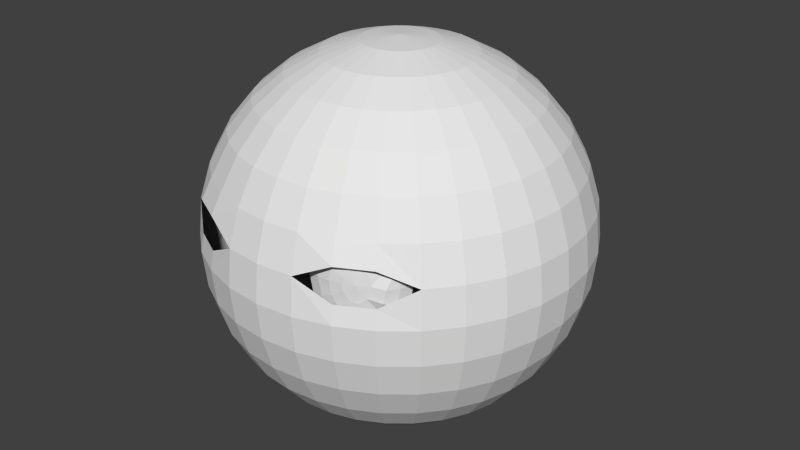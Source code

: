 # Source: face00.blend  (saved by Blender 2.74.0; exported with 4.5.12 LTS)
import bpy
from mathutils import Matrix  # noqa: F401  (used for matrix-valued properties, if any)

bpy.ops.wm.read_factory_settings(use_empty=True)
scene = bpy.context.scene
scene.name = 'Scene'

# ---- collections
col_collection_1 = bpy.data.collections.new('Collection 1'); scene.collection.children.link(col_collection_1)

# ---- world
world_world = bpy.data.worlds.new('World'); scene.world = world_world
world_world.color = (0.05088, 0.05088, 0.05088)
world_world.use_sun_shadow = False
world_world.sun_shadow_jitter_overblur = 0.0
world_world.cycles.sampling_method = 'MANUAL'
world_world.cycles.sample_map_resolution = 256

# ---- meshes
me_sphere_001 = bpy.data.meshes.new('Sphere.001')
me_sphere_001.from_pydata([(0.3931, 3.75, 0.1839), (0.331, 3.736, 0.1839), (0.2673, 3.735, 0.1839), (0.2047, 3.746, 0.1839), (0.3973, 3.752, 0.2182), (0.3392, 3.741, 0.2512), (0.2793, 3.741, 0.2816), (0.2199, 3.754, 0.3082), (0.4093, 3.759, 0.2473), (0.3627, 3.754, 0.3082), (0.3134, 3.761, 0.3643), (0.2633, 3.779, 0.4136), (0.4272, 3.769, 0.2667), (0.3978, 3.774, 0.3463), (0.3644, 3.789, 0.4197), (0.3282, 3.815, 0.484), (0.4483, 3.781, 0.2735), (0.4393, 3.797, 0.3597), (0.4254, 3.836, 0.4429), (0.4056, 3.871, 0.5125), (0.4694, 3.793, 0.2667), (0.4807, 3.82, 0.3463), (0.4855, 3.87, 0.4235), (0.4822, 3.915, 0.4878), (0.4873, 3.803, 0.2473), (0.5158, 3.84, 0.3082), (0.5357, 3.886, 0.3643), (0.5462, 3.938, 0.4136), (0.4993, 3.81, 0.2182), (0.5393, 3.853, 0.2512), (0.5865, 3.887, 0.2716), (0.6063, 3.945, 0.2982), (0.5035, 3.812, 0.1839), (0.5642, 3.84, 0.1739), (0.5984, 3.894, 0.1739), (0.6215, 3.953, 0.1739), (0.4993, 3.81, 0.1496), (0.556, 3.836, 0.1066), (0.5865, 3.887, 0.07625), (0.6063, 3.945, 0.04961), (0.4873, 3.803, 0.1205), (0.5158, 3.84, 0.05961), (0.5524, 3.868, -0.00654), (0.5629, 3.92, -0.05576), (0.4694, 3.793, 0.1011), (0.4807, 3.82, 0.02151), (0.4847, 3.857, -0.05186), (0.4813, 3.901, -0.1162), (0.4483, 3.781, 0.09429), (0.4393, 3.797, 0.008127), (0.4245, 3.823, -0.07128), (0.4047, 3.858, -0.1409), (0.4514, 3.775, 0.1839), (0.4272, 3.769, 0.1011), (0.3978, 3.774, 0.02151), (0.3644, 3.789, -0.05186), (0.3282, 3.815, -0.1162), (0.4093, 3.759, 0.1205), (0.3627, 3.754, 0.05961), (0.3134, 3.761, 0.003458), (0.2633, 3.779, -0.04576), (0.3973, 3.752, 0.1496), (0.3392, 3.741, 0.1166), (0.2793, 3.741, 0.08625), (0.2199, 3.754, 0.05961)], [], [(3, 2, 6, 7), (1, 0, 4, 5), (2, 1, 5, 6), (6, 5, 9, 10), (7, 6, 10, 11), (5, 4, 8, 9), (10, 9, 13, 14), (11, 10, 14, 15), (9, 8, 12, 13), (14, 13, 17, 18), (15, 14, 18, 19), (13, 12, 16, 17), (18, 17, 21, 22), (19, 18, 22, 23), (17, 16, 20, 21), (22, 21, 25, 26), (23, 22, 26, 27), (21, 20, 24, 25), (26, 25, 29, 30), (27, 26, 30, 31), (25, 24, 28, 29), (30, 29, 33, 34), (31, 30, 34, 35), (29, 28, 32, 33), (34, 33, 37, 38), (35, 34, 38, 39), (33, 32, 36, 37), (38, 37, 41, 42), (39, 38, 42, 43), (37, 36, 40, 41), (42, 41, 45, 46), (43, 42, 46, 47), (41, 40, 44, 45), (46, 45, 49, 50), (47, 46, 50, 51), (45, 44, 48, 49), (50, 49, 54, 55), (51, 50, 55, 56), (49, 48, 53, 54), (55, 54, 58, 59), (56, 55, 59, 60), (54, 53, 57, 58), (59, 58, 62, 63), (60, 59, 63, 64), (58, 57, 61, 62), (0, 52, 4), (4, 52, 8), (8, 52, 12), (12, 52, 16), (16, 52, 20), (20, 52, 24), (24, 52, 28), (28, 52, 32), (32, 52, 36), (36, 52, 40), (40, 52, 44), (44, 52, 48), (48, 52, 53), (53, 52, 57), (57, 52, 61), (63, 62, 1, 2), (61, 52, 0), (64, 63, 2, 3), (62, 61, 0, 1)])
_uv = me_sphere_001.uv_layers.new(name='UVMap')
_uv.uv.foreach_set('vector', [0.9378, 0.08184, 0.9272, 0.08008, 0.9272, 0.07102, 0.9378, 0.06946, 0.9173, 0.07853, 0.9078, 0.07704, 0.9078, 0.07408, 0.9173, 0.07258, 0.9272, 0.08008, 0.9173, 0.07853, 0.9173, 0.07258, 0.9272, 0.07102, 0.9272, 0.07102, 0.9173, 0.07258, 0.9144, 0.06708, 0.9228, 0.06267, 0.9378, 0.06946, 0.9272, 0.07102, 0.9228, 0.06267, 0.9318, 0.05801, 0.9173, 0.07258, 0.9078, 0.07408, 0.9063, 0.07136, 0.9144, 0.06708, 0.9228, 0.06267, 0.9144, 0.06708, 0.909, 0.0629, 0.9147, 0.05628, 0.9318, 0.05801, 0.9228, 0.06267, 0.9147, 0.05628, 0.9208, 0.04923, 0.9144, 0.06708, 0.9063, 0.07136, 0.9037, 0.06929, 0.909, 0.0629, 0.9147, 0.05628, 0.909, 0.0629, 0.9021, 0.06067, 0.9041, 0.05284, 0.9208, 0.04923, 0.9147, 0.05628, 0.9041, 0.05284, 0.9062, 0.04446, 0.909, 0.0629, 0.9037, 0.06929, 0.9002, 0.06818, 0.9021, 0.06067, 0.9041, 0.05284, 0.9021, 0.06067, 0.8946, 0.06074, 0.8926, 0.05294, 0.9062, 0.04446, 0.9041, 0.05284, 0.8926, 0.05294, 0.8904, 0.0445, 0.9021, 0.06067, 0.9002, 0.06818, 0.8965, 0.06821, 0.8946, 0.06074, 0.8926, 0.05294, 0.8946, 0.06074, 0.8876, 0.063, 0.882, 0.05636, 0.8904, 0.0445, 0.8926, 0.05294, 0.882, 0.05636, 0.876, 0.04938, 0.8946, 0.06074, 0.8965, 0.06821, 0.8931, 0.06937, 0.8876, 0.063, 0.882, 0.05636, 0.8876, 0.063, 0.8823, 0.06725, 0.8739, 0.06282, 0.876, 0.04938, 0.882, 0.05636, 0.8739, 0.06282, 0.8651, 0.0581, 0.8876, 0.063, 0.8931, 0.06937, 0.8904, 0.07147, 0.8823, 0.06725, 0.8739, 0.06282, 0.8823, 0.06725, 0.8795, 0.07276, 0.8696, 0.07119, 0.8651, 0.0581, 0.8739, 0.06282, 0.8696, 0.07119, 0.8591, 0.06948, 0.8823, 0.06725, 0.8904, 0.07147, 0.889, 0.0742, 0.8795, 0.07276, 0.8696, 0.07119, 0.8795, 0.07276, 0.8796, 0.07869, 0.8697, 0.08023, 0.8591, 0.06948, 0.8696, 0.07119, 0.8697, 0.08023, 0.8591, 0.08182, 0.8795, 0.07276, 0.889, 0.0742, 0.889, 0.07715, 0.8796, 0.07869, 0.8697, 0.08023, 0.8796, 0.07869, 0.8825, 0.08413, 0.8741, 0.08858, 0.8591, 0.08182, 0.8697, 0.08023, 0.8741, 0.08858, 0.8651, 0.09324, 0.8796, 0.07869, 0.889, 0.07715, 0.8905, 0.07987, 0.8825, 0.08413, 0.8741, 0.08858, 0.8825, 0.08413, 0.8878, 0.08832, 0.8822, 0.09497, 0.8651, 0.09324, 0.8741, 0.08858, 0.8822, 0.09497, 0.8762, 0.102, 0.8825, 0.08413, 0.8905, 0.07987, 0.8931, 0.08195, 0.8878, 0.08832, 0.8822, 0.09497, 0.8878, 0.08832, 0.8947, 0.09061, 0.8928, 0.0984, 0.8762, 0.102, 0.8822, 0.09497, 0.8928, 0.0984, 0.8906, 0.1067, 0.8878, 0.08832, 0.8931, 0.08195, 0.8966, 0.08306, 0.8947, 0.09061, 0.8928, 0.0984, 0.8947, 0.09061, 0.9023, 0.09056, 0.9042, 0.09837, 0.8906, 0.1067, 0.8928, 0.0984, 0.9042, 0.09837, 0.9062, 0.1067, 0.8947, 0.09061, 0.8966, 0.08306, 0.9004, 0.08304, 0.9023, 0.09056, 0.9042, 0.09837, 0.9023, 0.09056, 0.9092, 0.08825, 0.9148, 0.09489, 0.9062, 0.1067, 0.9042, 0.09837, 0.9148, 0.09489, 0.9207, 0.102, 0.9023, 0.09056, 0.9004, 0.08304, 0.9038, 0.08188, 0.9092, 0.08825, 0.9148, 0.09489, 0.9092, 0.08825, 0.9145, 0.08402, 0.9229, 0.08848, 0.9207, 0.102, 0.9148, 0.09489, 0.9229, 0.08848, 0.9317, 0.09328, 0.9092, 0.08825, 0.9038, 0.08188, 0.9064, 0.07977, 0.9145, 0.08402, 0.1061, 0.7715, 0.4939, 0.5032, 0.2348, 0.9047, 0.2348, 0.9047, 0.4939, 0.5032, 0.4029, 0.9768, 0.4029, 0.9768, 0.4939, 0.5032, 0.585, 0.9768, 0.585, 0.9768, 0.4939, 0.5032, 0.7531, 0.9047, 0.7531, 0.9047, 0.4939, 0.5032, 0.8818, 0.7715, 0.8818, 0.7715, 0.4939, 0.5032, 0.9515, 0.5974, 0.9515, 0.5974, 0.4939, 0.5032, 0.9515, 0.409, 0.9515, 0.409, 0.4939, 0.5032, 0.8818, 0.2349, 0.8818, 0.2349, 0.4939, 0.5032, 0.7531, 0.1016, 0.7531, 0.1016, 0.4939, 0.5032, 0.585, 0.0295, 0.585, 0.0295, 0.4939, 0.5032, 0.4029, 0.0295, 0.4029, 0.0295, 0.4939, 0.5032, 0.2348, 0.1016, 0.2348, 0.1016, 0.4939, 0.5032, 0.1061, 0.2349, 0.1061, 0.2349, 0.4939, 0.5032, 0.0364, 0.409, 0.0364, 0.409, 0.4939, 0.5032, 0.03639, 0.5974, 0.9229, 0.08848, 0.9145, 0.08402, 0.9173, 0.07853, 0.9272, 0.08008, 0.03639, 0.5974, 0.4939, 0.5032, 0.1061, 0.7715, 0.9317, 0.09328, 0.9229, 0.08848, 0.9272, 0.08008, 0.9378, 0.08184, 0.9145, 0.08402, 0.9064, 0.07977, 0.9078, 0.07704, 0.9173, 0.07853])
me_sphere_001.use_remesh_preserve_volume = False
me_sphere_001.use_remesh_preserve_attributes = False
me_sphere_001.use_mirror_vertex_groups = False
me_sphere_001.update()
me_sphere = bpy.data.meshes.new('Sphere')
me_sphere.from_pydata([(0.002478, 0.5962, 0.9808), (0.002478, 0.7838, 0.9239), (0.002478, 0.9567, 0.8315), (0.002478, 1.108, 0.7071), (0.002478, 1.233, 0.5556), (0.002478, 1.325, 0.3827), (0.002478, 1.382, 0.1951), (0.002478, 1.401, 7.55e-08), (0.002478, 1.382, -0.1951), (0.002478, 1.325, -0.3827), (0.002478, 1.233, -0.5556), (0.002478, 1.108, -0.7071), (0.002478, 0.9567, -0.8315), (0.002478, 0.7838, -0.9239), (0.002478, 0.5962, -0.9808), (0.04054, 0.5925, 0.9808), (0.07714, 0.7764, 0.9239), (0.1109, 0.946, 0.8315), (0.1404, 1.095, 0.7071), (0.1647, 1.217, 0.5556), (0.1827, 1.307, 0.3827), (0.1938, 1.363, 0.1951), (0.1976, 1.382, 7.55e-08), (0.1938, 1.363, -0.1951), (0.1827, 1.307, -0.3827), (0.1647, 1.217, -0.5556), (0.1404, 1.095, -0.7071), (0.1109, 0.946, -0.8315), (0.07714, 0.7764, -0.9239), (0.04054, 0.5925, -0.9808), (0.07714, 0.5814, 0.9808), (0.1489, 0.7547, 0.9239), (0.2151, 0.9144, 0.8315), (0.2731, 1.054, 0.7071), (0.3207, 1.169, 0.5556), (0.356, 1.255, 0.3827), (0.3778, 1.307, 0.1951), (0.3852, 1.325, 7.55e-08), (0.3778, 1.307, -0.1951), (0.356, 1.255, -0.3827), (0.3207, 1.169, -0.5556), (0.2731, 1.054, -0.7071), (0.2151, 0.9144, -0.8315), (0.1489, 0.7547, -0.9239), (0.07714, 0.5814, -0.9808), (0.1109, 0.5633, 0.9808), (0.2151, 0.7193, 0.9239), (0.3111, 0.8631, 0.8315), (0.3953, 0.9891, 0.7071), (0.4644, 1.092, 0.5556), (0.5158, 1.169, 0.3827), (0.5474, 1.217, 0.1951), (0.558, 1.233, 7.55e-08), (0.5474, 1.217, -0.1951), (0.5158, 1.169, -0.3827), (0.4644, 1.092, -0.5556), (0.3953, 0.9891, -0.7071), (0.3111, 0.8631, -0.8315), (0.2151, 0.7193, -0.9239), (0.1109, 0.5633, -0.9808), (0.1404, 0.5391, 0.9808), (0.2731, 0.6717, 0.9239), (0.3953, 0.794, 0.8315), (0.5025, 0.9011, 0.7071), (0.5904, 0.9891, 0.5556), (0.6558, 1.054, 0.3827), (0.696, 1.095, 0.1951), (0.7096, 1.108, 7.55e-08), (0.696, 1.095, -0.1951), (0.6558, 1.054, -0.3827), (0.5904, 0.9891, -0.5556), (0.5025, 0.9011, -0.7071), (0.3953, 0.794, -0.8315), (0.2731, 0.6717, -0.9239), (0.1404, 0.5391, -0.9808), (0.1647, 0.5095, 0.9808), (0.3207, 0.6137, 0.9239), (0.4644, 0.7098, 0.8315), (0.5904, 0.794, 0.7071), (0.6938, 0.8631, 0.5556), (0.7707, 0.9144, 0.3827), (0.818, 0.946, 0.1951), (0.8339, 0.9567, 7.55e-08), (0.818, 0.946, -0.1951), (0.7707, 0.9144, -0.3827), (0.6938, 0.8631, -0.5556), (0.5904, 0.794, -0.7071), (0.4644, 0.7098, -0.8315), (0.3207, 0.6137, -0.9239), (0.1647, 0.5095, -0.9808), (0.1827, 0.4758, 0.9808), (0.356, 0.5476, 0.9239), (0.5158, 0.6137, 0.8315), (0.6558, 0.6717, 0.7071), (0.7707, 0.7193, 0.5556), (0.856, 0.7547, 0.3827), (0.9086, 0.7764, 0.1951), (0.9264, 0.7838, 7.55e-08), (0.9086, 0.7764, -0.1951), (0.856, 0.7547, -0.3827), (0.7707, 0.7193, -0.5556), (0.6558, 0.6717, -0.7071), (0.5158, 0.6137, -0.8315), (0.356, 0.5476, -0.9239), (0.1827, 0.4758, -0.9808), (0.1938, 0.4392, 0.9808), (0.3778, 0.4758, 0.9239), (0.5474, 0.5095, 0.8315), (0.696, 0.5391, 0.7071), (0.818, 0.5633, 0.5556), (0.9086, 0.5814, 0.3827), (0.9644, 0.5925, 0.1951), (0.9833, 0.5962, 7.55e-08), (0.9644, 0.5925, -0.1951), (0.9086, 0.5814, -0.3827), (0.818, 0.5633, -0.5556), (0.696, 0.5391, -0.7071), (0.5474, 0.5095, -0.8315), (0.3778, 0.4758, -0.9239), (0.1938, 0.4392, -0.9808), (0.1976, 0.4011, 0.9808), (0.3852, 0.4011, 0.9239), (0.558, 0.4011, 0.8315), (0.7096, 0.4011, 0.7071), (0.8339, 0.4011, 0.5556), (0.9264, 0.4011, 0.3827), (0.9833, 0.4011, 0.1951), (1.002, 0.4011, 7.55e-08), (0.9833, 0.4011, -0.1951), (0.9264, 0.4011, -0.3827), (0.8339, 0.4011, -0.5556), (0.7096, 0.4011, -0.7071), (0.558, 0.4011, -0.8315), (0.3852, 0.4011, -0.9239), (0.1976, 0.4011, -0.9808), (0.1938, 0.3631, 0.9808), (0.3778, 0.3265, 0.9239), (0.5474, 0.2927, 0.8315), (0.696, 0.2632, 0.7071), (0.818, 0.2389, 0.5556), (0.9086, 0.2209, 0.3827), (0.9644, 0.2098, 0.1951), (0.9833, 0.206, 7.55e-08), (0.9644, 0.2098, -0.1951), (0.9086, 0.2209, -0.3827), (0.818, 0.2389, -0.5556), (0.696, 0.2632, -0.7071), (0.5474, 0.2927, -0.8315), (0.3778, 0.3265, -0.9239), (0.1938, 0.3631, -0.9808), (0.1827, 0.3265, 0.9808), (0.356, 0.2547, 0.9239), (0.5158, 0.1885, 0.8315), (0.6558, 0.1305, 0.7071), (0.7707, 0.08293, 0.5556), (0.856, 0.04756, 0.3827), (0.9086, 0.02579, 0.1951), (0.9264, 0.01843, 7.55e-08), (0.9086, 0.02579, -0.1951), (0.856, 0.04756, -0.3827), (0.7707, 0.08293, -0.5556), (0.6558, 0.1305, -0.7071), (0.5158, 0.1885, -0.8315), (0.356, 0.2547, -0.9239), (0.1827, 0.3265, -0.9808), (0.1647, 0.2927, 0.9808), (0.3207, 0.1885, 0.9239), (0.4644, 0.09246, 0.8315), (0.5904, 0.008268, 0.7071), (0.6938, -0.06082, 0.5556), (0.7707, -0.1122, 0.3827), (0.818, -0.1438, 0.1951), (0.8339, -0.1545, 7.55e-08), (0.818, -0.1438, -0.1951), (0.7707, -0.1122, -0.3827), (0.6938, -0.06082, -0.5556), (0.5904, 0.008268, -0.7071), (0.4644, 0.09246, -0.8315), (0.3207, 0.1885, -0.9239), (0.1647, 0.2927, -0.9808), (0.1404, 0.2632, 0.9808), (0.2731, 0.1305, 0.9239), (0.3953, 0.008268, 0.8315), (0.5025, -0.09888, 0.7071), (0.5904, -0.1868, 0.5556), (0.6558, -0.2522, 0.3827), (0.696, -0.2924, 0.1951), (0.7096, -0.306, 7.55e-08), (0.696, -0.2924, -0.1951), (0.6558, -0.2522, -0.3827), (0.5904, -0.1868, -0.5556), (0.5025, -0.09888, -0.7071), (0.3953, 0.008268, -0.8315), (0.2731, 0.1305, -0.9239), (0.1404, 0.2632, -0.9808), (0.1109, 0.2389, 0.9808), (0.2151, 0.08293, 0.9239), (0.3111, -0.06082, 0.8315), (0.3953, -0.1868, 0.7071), (0.4644, -0.2902, 0.5556), (0.5158, -0.3671, 0.3827), (0.558, -0.4304, 7.55e-08), (0.5474, -0.4144, -0.1951), (0.5158, -0.3671, -0.3827), (0.4644, -0.2902, -0.5556), (0.3953, -0.1868, -0.7071), (0.3111, -0.06082, -0.8315), (0.2151, 0.08293, -0.9239), (0.1109, 0.2389, -0.9808), (0.07714, 0.2209, 0.9808), (0.1489, 0.04756, 0.9239), (0.2151, -0.1122, 0.8315), (0.2731, -0.2522, 0.7071), (0.3207, -0.3671, 0.5556), (0.356, -0.4524, 0.3827), (0.3852, -0.5228, 7.55e-08), (0.3778, -0.505, -0.1951), (0.356, -0.4524, -0.3827), (0.3207, -0.3671, -0.5556), (0.2731, -0.2522, -0.7071), (0.2151, -0.1122, -0.8315), (0.1489, 0.04756, -0.9239), (0.07714, 0.2209, -0.9808), (0.04054, 0.2098, 0.9808), (0.07714, 0.02579, 0.9239), (0.1109, -0.1438, 0.8315), (0.1404, -0.2924, 0.7071), (0.1647, -0.4144, 0.5556), (0.1827, -0.505, 0.3827), (0.1938, -0.5608, 0.1951), (0.1976, -0.5797, 7.55e-08), (0.1938, -0.5608, -0.1951), (0.1827, -0.505, -0.3827), (0.1647, -0.4144, -0.5556), (0.1404, -0.2924, -0.7071), (0.1109, -0.1438, -0.8315), (0.07714, 0.02579, -0.9239), (0.04054, 0.2098, -0.9808), (0.002478, 0.206, 0.9808), (0.002478, 0.01843, 0.9239), (0.002478, -0.1545, 0.8315), (0.002478, -0.306, 0.7071), (0.002478, -0.4304, 0.5556), (0.002478, -0.5228, 0.3827), (0.002478, -0.5797, 0.1951), (0.002478, -0.5989, 7.55e-08), (0.002478, -0.5797, -0.1951), (0.002478, -0.5228, -0.3827), (0.002478, -0.4304, -0.5556), (0.002478, -0.306, -0.7071), (0.002478, -0.1545, -0.8315), (0.002478, 0.01843, -0.9239), (0.002478, 0.206, -0.9808), (0.002478, 0.4011, -1.0), (0.002478, 0.4011, 1.0), (0.5482, -0.4155, 0.0986), (0.5447, -0.4103, 0.2783), (0.3783, -0.5063, 0.0987), (0.3758, -0.5002, 0.2795)], [], [(6, 5, 20, 21), (4, 3, 18, 19), (2, 1, 16, 17), (13, 12, 27, 28), (11, 10, 25, 26), (9, 8, 23, 24), (7, 6, 21, 22), (5, 4, 19, 20), (3, 2, 17, 18), (14, 13, 28, 29), (1, 0, 15, 16), (12, 11, 26, 27), (10, 9, 24, 25), (8, 7, 22, 23), (16, 15, 30, 31), (27, 26, 41, 42), (25, 24, 39, 40), (23, 22, 37, 38), (21, 20, 35, 36), (19, 18, 33, 34), (17, 16, 31, 32), (28, 27, 42, 43), (26, 25, 40, 41), (24, 23, 38, 39), (22, 21, 36, 37), (20, 19, 34, 35), (18, 17, 32, 33), (29, 28, 43, 44), (31, 30, 45, 46), (42, 41, 56, 57), (40, 39, 54, 55), (38, 37, 52, 53), (36, 35, 50, 51), (34, 33, 48, 49), (32, 31, 46, 47), (43, 42, 57, 58), (41, 40, 55, 56), (39, 38, 53, 54), (37, 36, 51, 52), (35, 34, 49, 50), (33, 32, 47, 48), (44, 43, 58, 59), (46, 45, 60, 61), (57, 56, 71, 72), (55, 54, 69, 70), (53, 52, 67, 68), (51, 50, 65, 66), (49, 48, 63, 64), (47, 46, 61, 62), (58, 57, 72, 73), (56, 55, 70, 71), (54, 53, 68, 69), (52, 51, 66, 67), (50, 49, 64, 65), (48, 47, 62, 63), (59, 58, 73, 74), (61, 60, 75, 76), (72, 71, 86, 87), (70, 69, 84, 85), (68, 67, 82, 83), (66, 65, 80, 81), (64, 63, 78, 79), (62, 61, 76, 77), (73, 72, 87, 88), (71, 70, 85, 86), (69, 68, 83, 84), (67, 66, 81, 82), (65, 64, 79, 80), (63, 62, 77, 78), (74, 73, 88, 89), (76, 75, 90, 91), (87, 86, 101, 102), (85, 84, 99, 100), (83, 82, 97, 98), (81, 80, 95, 96), (79, 78, 93, 94), (77, 76, 91, 92), (88, 87, 102, 103), (86, 85, 100, 101), (84, 83, 98, 99), (82, 81, 96, 97), (80, 79, 94, 95), (78, 77, 92, 93), (89, 88, 103, 104), (91, 90, 105, 106), (102, 101, 116, 117), (100, 99, 114, 115), (98, 97, 112, 113), (96, 95, 110, 111), (94, 93, 108, 109), (92, 91, 106, 107), (103, 102, 117, 118), (101, 100, 115, 116), (99, 98, 113, 114), (97, 96, 111, 112), (95, 94, 109, 110), (93, 92, 107, 108), (104, 103, 118, 119), (106, 105, 120, 121), (117, 116, 131, 132), (115, 114, 129, 130), (113, 112, 127, 128), (111, 110, 125, 126), (109, 108, 123, 124), (107, 106, 121, 122), (118, 117, 132, 133), (116, 115, 130, 131), (114, 113, 128, 129), (112, 111, 126, 127), (110, 109, 124, 125), (108, 107, 122, 123), (119, 118, 133, 134), (121, 120, 135, 136), (132, 131, 146, 147), (130, 129, 144, 145), (128, 127, 142, 143), (126, 125, 140, 141), (124, 123, 138, 139), (122, 121, 136, 137), (133, 132, 147, 148), (131, 130, 145, 146), (129, 128, 143, 144), (127, 126, 141, 142), (125, 124, 139, 140), (123, 122, 137, 138), (134, 133, 148, 149), (136, 135, 150, 151), (147, 146, 161, 162), (145, 144, 159, 160), (143, 142, 157, 158), (141, 140, 155, 156), (139, 138, 153, 154), (137, 136, 151, 152), (148, 147, 162, 163), (146, 145, 160, 161), (144, 143, 158, 159), (142, 141, 156, 157), (140, 139, 154, 155), (138, 137, 152, 153), (149, 148, 163, 164), (151, 150, 165, 166), (162, 161, 176, 177), (160, 159, 174, 175), (158, 157, 172, 173), (156, 155, 170, 171), (154, 153, 168, 169), (152, 151, 166, 167), (163, 162, 177, 178), (161, 160, 175, 176), (159, 158, 173, 174), (157, 156, 171, 172), (155, 154, 169, 170), (153, 152, 167, 168), (164, 163, 178, 179), (166, 165, 180, 181), (177, 176, 191, 192), (175, 174, 189, 190), (173, 172, 187, 188), (171, 170, 185, 186), (169, 168, 183, 184), (167, 166, 181, 182), (178, 177, 192, 193), (176, 175, 190, 191), (174, 173, 188, 189), (172, 171, 186, 187), (170, 169, 184, 185), (168, 167, 182, 183), (179, 178, 193, 194), (181, 180, 195, 196), (192, 191, 205, 206), (190, 189, 203, 204), (188, 187, 201, 202), (184, 183, 198, 199), (182, 181, 196, 197), (193, 192, 206, 207), (191, 190, 204, 205), (189, 188, 202, 203), (185, 184, 199, 200), (183, 182, 197, 198), (194, 193, 207, 208), (196, 195, 209, 210), (206, 205, 219, 220), (204, 203, 217, 218), (202, 201, 215, 216), (199, 198, 212, 213), (197, 196, 210, 211), (207, 206, 220, 221), (205, 204, 218, 219), (203, 202, 216, 217), (200, 199, 213, 214), (198, 197, 211, 212), (208, 207, 221, 222), (210, 209, 223, 224), (220, 219, 234, 235), (218, 217, 232, 233), (216, 215, 230, 231), (213, 212, 226, 227), (211, 210, 224, 225), (221, 220, 235, 236), (219, 218, 233, 234), (217, 216, 231, 232), (214, 213, 227, 228), (212, 211, 225, 226), (222, 221, 236, 237), (224, 223, 238, 239), (235, 234, 249, 250), (233, 232, 247, 248), (231, 230, 245, 246), (229, 228, 243, 244), (227, 226, 241, 242), (225, 224, 239, 240), (236, 235, 250, 251), (234, 233, 248, 249), (232, 231, 246, 247), (230, 229, 244, 245), (228, 227, 242, 243), (226, 225, 240, 241), (237, 236, 251, 252), (253, 14, 29), (0, 254, 15), (253, 29, 44), (15, 254, 30), (253, 44, 59), (30, 254, 45), (253, 59, 74), (45, 254, 60), (253, 74, 89), (60, 254, 75), (253, 89, 104), (75, 254, 90), (253, 104, 119), (90, 254, 105), (253, 119, 134), (105, 254, 120), (253, 134, 149), (120, 254, 135), (253, 149, 164), (135, 254, 150), (253, 164, 179), (150, 254, 165), (253, 179, 194), (165, 254, 180), (253, 194, 208), (180, 254, 195), (253, 208, 222), (195, 254, 209), (253, 222, 237), (209, 254, 223), (253, 237, 252), (223, 254, 238), (187, 186, 255, 201), (201, 255, 257, 215), (186, 185, 200, 256), (256, 200, 214, 258), (215, 257, 229, 230), (258, 214, 228, 229)])
_uv = me_sphere.uv_layers.new(name='UVMap')
_uv.uv.foreach_set('vector', [0.4808, 0.192, 0.4763, 0.1969, 0.4712, 0.1935, 0.4748, 0.1893, 0.4704, 0.201, 0.4634, 0.2039, 0.4612, 0.2002, 0.4667, 0.1972, 0.456, 0.2054, 0.4485, 0.2056, 0.4484, 0.2035, 0.455, 0.2024, 0.4727, 0.1555, 0.4776, 0.1593, 0.4745, 0.161, 0.4709, 0.1569, 0.4815, 0.1641, 0.4841, 0.1693, 0.4788, 0.1703, 0.4771, 0.1655, 0.4855, 0.1748, 0.4855, 0.1807, 0.4789, 0.18, 0.4793, 0.1751, 0.4839, 0.1865, 0.4808, 0.192, 0.4748, 0.1893, 0.4774, 0.1847, 0.4763, 0.1969, 0.4704, 0.201, 0.4667, 0.1972, 0.4712, 0.1935, 0.4634, 0.2039, 0.456, 0.2054, 0.455, 0.2024, 0.4612, 0.2002, 0.4673, 0.1526, 0.4727, 0.1555, 0.4709, 0.1569, 0.4665, 0.1534, 0.4485, 0.2056, 0.4416, 0.2046, 0.4418, 0.2036, 0.4484, 0.2035, 0.4776, 0.1593, 0.4815, 0.1641, 0.4771, 0.1655, 0.4745, 0.161, 0.4841, 0.1693, 0.4855, 0.1748, 0.4793, 0.1751, 0.4788, 0.1703, 0.4855, 0.1807, 0.4839, 0.1865, 0.4774, 0.1847, 0.4789, 0.18, 0.4484, 0.2035, 0.4418, 0.2036, 0.4417, 0.2026, 0.4479, 0.2016, 0.4745, 0.161, 0.4771, 0.1655, 0.4731, 0.1664, 0.4715, 0.1621, 0.4788, 0.1703, 0.4793, 0.1751, 0.474, 0.175, 0.4739, 0.1707, 0.4789, 0.18, 0.4774, 0.1847, 0.4719, 0.1833, 0.4733, 0.1792, 0.4748, 0.1893, 0.4712, 0.1935, 0.4668, 0.1909, 0.4697, 0.1872, 0.4667, 0.1972, 0.4612, 0.2002, 0.4588, 0.1973, 0.4632, 0.1943, 0.455, 0.2024, 0.4484, 0.2035, 0.4479, 0.2016, 0.4537, 0.1997, 0.4709, 0.1569, 0.4745, 0.161, 0.4715, 0.1621, 0.469, 0.158, 0.4771, 0.1655, 0.4788, 0.1703, 0.4739, 0.1707, 0.4731, 0.1664, 0.4793, 0.1751, 0.4789, 0.18, 0.4733, 0.1792, 0.474, 0.175, 0.4774, 0.1847, 0.4748, 0.1893, 0.4697, 0.1872, 0.4719, 0.1833, 0.4712, 0.1935, 0.4667, 0.1972, 0.4632, 0.1943, 0.4668, 0.1909, 0.4612, 0.2002, 0.455, 0.2024, 0.4537, 0.1997, 0.4588, 0.1973, 0.4665, 0.1534, 0.4709, 0.1569, 0.469, 0.158, 0.4656, 0.154, 0.4479, 0.2016, 0.4417, 0.2026, 0.4414, 0.2016, 0.447, 0.1999, 0.4715, 0.1621, 0.4731, 0.1664, 0.4694, 0.1669, 0.4685, 0.1629, 0.4739, 0.1707, 0.474, 0.175, 0.4693, 0.1747, 0.4696, 0.1708, 0.4733, 0.1792, 0.4719, 0.1833, 0.4671, 0.1819, 0.4684, 0.1783, 0.4697, 0.1872, 0.4668, 0.1909, 0.4628, 0.1887, 0.4652, 0.1854, 0.4632, 0.1943, 0.4588, 0.1973, 0.4563, 0.1949, 0.4598, 0.1919, 0.4537, 0.1997, 0.4479, 0.2016, 0.447, 0.1999, 0.452, 0.1975, 0.469, 0.158, 0.4715, 0.1621, 0.4685, 0.1629, 0.467, 0.1587, 0.4731, 0.1664, 0.4739, 0.1707, 0.4696, 0.1708, 0.4694, 0.1669, 0.474, 0.175, 0.4733, 0.1792, 0.4684, 0.1783, 0.4693, 0.1747, 0.4719, 0.1833, 0.4697, 0.1872, 0.4652, 0.1854, 0.4671, 0.1819, 0.4668, 0.1909, 0.4632, 0.1943, 0.4598, 0.1919, 0.4628, 0.1887, 0.4588, 0.1973, 0.4537, 0.1997, 0.452, 0.1975, 0.4563, 0.1949, 0.4656, 0.154, 0.469, 0.158, 0.467, 0.1587, 0.4646, 0.1545, 0.447, 0.1999, 0.4414, 0.2016, 0.441, 0.2008, 0.4459, 0.1984, 0.4685, 0.1629, 0.4694, 0.1669, 0.4659, 0.167, 0.4657, 0.1632, 0.4696, 0.1708, 0.4693, 0.1747, 0.4651, 0.1742, 0.4657, 0.1707, 0.4684, 0.1783, 0.4671, 0.1819, 0.4628, 0.1807, 0.4642, 0.1775, 0.4652, 0.1854, 0.4628, 0.1887, 0.4591, 0.1869, 0.4612, 0.1839, 0.4598, 0.1919, 0.4563, 0.1949, 0.4537, 0.1929, 0.4567, 0.1899, 0.452, 0.1975, 0.447, 0.1999, 0.4459, 0.1984, 0.4501, 0.1957, 0.467, 0.1587, 0.4685, 0.1629, 0.4657, 0.1632, 0.4649, 0.1591, 0.4694, 0.1669, 0.4696, 0.1708, 0.4657, 0.1707, 0.4659, 0.167, 0.4693, 0.1747, 0.4684, 0.1783, 0.4642, 0.1775, 0.4651, 0.1742, 0.4671, 0.1819, 0.4652, 0.1854, 0.4612, 0.1839, 0.4628, 0.1807, 0.4628, 0.1887, 0.4598, 0.1919, 0.4567, 0.1899, 0.4591, 0.1869, 0.4563, 0.1949, 0.452, 0.1975, 0.4501, 0.1957, 0.4537, 0.1929, 0.4646, 0.1545, 0.467, 0.1587, 0.4649, 0.1591, 0.4636, 0.1548, 0.4459, 0.1984, 0.441, 0.2008, 0.4403, 0.2, 0.4446, 0.1971, 0.4657, 0.1632, 0.4659, 0.167, 0.4627, 0.1669, 0.463, 0.1633, 0.4657, 0.1707, 0.4651, 0.1742, 0.4613, 0.1735, 0.4621, 0.1703, 0.4642, 0.1775, 0.4628, 0.1807, 0.459, 0.1796, 0.4602, 0.1766, 0.4612, 0.1839, 0.4591, 0.1869, 0.4557, 0.1854, 0.4574, 0.1825, 0.4567, 0.1899, 0.4537, 0.1929, 0.4511, 0.1912, 0.4536, 0.1883, 0.4501, 0.1957, 0.4459, 0.1984, 0.4446, 0.1971, 0.4481, 0.1941, 0.4649, 0.1591, 0.4657, 0.1632, 0.463, 0.1633, 0.4629, 0.1593, 0.4659, 0.167, 0.4657, 0.1707, 0.4621, 0.1703, 0.4627, 0.1669, 0.4651, 0.1742, 0.4642, 0.1775, 0.4602, 0.1766, 0.4613, 0.1735, 0.4628, 0.1807, 0.4612, 0.1839, 0.4574, 0.1825, 0.459, 0.1796, 0.4591, 0.1869, 0.4567, 0.1899, 0.4536, 0.1883, 0.4557, 0.1854, 0.4537, 0.1929, 0.4501, 0.1957, 0.4481, 0.1941, 0.4511, 0.1912, 0.4636, 0.1548, 0.4649, 0.1591, 0.4629, 0.1593, 0.4625, 0.155, 0.4446, 0.1971, 0.4403, 0.2, 0.4396, 0.1994, 0.4431, 0.196, 0.463, 0.1633, 0.4627, 0.1669, 0.4596, 0.1666, 0.4604, 0.1631, 0.4621, 0.1703, 0.4613, 0.1735, 0.4577, 0.1728, 0.4587, 0.1698, 0.4602, 0.1766, 0.459, 0.1796, 0.4553, 0.1785, 0.4566, 0.1757, 0.4574, 0.1825, 0.4557, 0.1854, 0.4523, 0.1841, 0.4539, 0.1813, 0.4536, 0.1883, 0.4511, 0.1912, 0.4484, 0.1898, 0.4505, 0.1869, 0.4481, 0.1941, 0.4446, 0.1971, 0.4431, 0.196, 0.446, 0.1929, 0.4629, 0.1593, 0.463, 0.1633, 0.4604, 0.1631, 0.461, 0.1593, 0.4627, 0.1669, 0.4621, 0.1703, 0.4587, 0.1698, 0.4596, 0.1666, 0.4613, 0.1735, 0.4602, 0.1766, 0.4566, 0.1757, 0.4577, 0.1728, 0.459, 0.1796, 0.4574, 0.1825, 0.4539, 0.1813, 0.4553, 0.1785, 0.4557, 0.1854, 0.4536, 0.1883, 0.4505, 0.1869, 0.4523, 0.1841, 0.4511, 0.1912, 0.4481, 0.1941, 0.446, 0.1929, 0.4484, 0.1898, 0.4625, 0.155, 0.4629, 0.1593, 0.461, 0.1593, 0.4614, 0.155, 0.4431, 0.196, 0.4396, 0.1994, 0.4387, 0.1989, 0.4415, 0.1952, 0.4604, 0.1631, 0.4596, 0.1666, 0.4567, 0.166, 0.4579, 0.1627, 0.4587, 0.1698, 0.4577, 0.1728, 0.4543, 0.172, 0.4555, 0.1691, 0.4566, 0.1757, 0.4553, 0.1785, 0.4519, 0.1775, 0.4531, 0.1748, 0.4539, 0.1813, 0.4523, 0.1841, 0.4491, 0.1829, 0.4505, 0.1802, 0.4505, 0.1869, 0.4484, 0.1898, 0.4458, 0.1887, 0.4475, 0.1857, 0.446, 0.1929, 0.4431, 0.196, 0.4415, 0.1952, 0.4438, 0.1918, 0.461, 0.1593, 0.4604, 0.1631, 0.4579, 0.1627, 0.4591, 0.159, 0.4596, 0.1666, 0.4587, 0.1698, 0.4555, 0.1691, 0.4567, 0.166, 0.4577, 0.1728, 0.4566, 0.1757, 0.4531, 0.1748, 0.4543, 0.172, 0.4553, 0.1785, 0.4539, 0.1813, 0.4505, 0.1802, 0.4519, 0.1775, 0.4523, 0.1841, 0.4505, 0.1869, 0.4475, 0.1857, 0.4491, 0.1829, 0.4484, 0.1898, 0.446, 0.1929, 0.4438, 0.1918, 0.4458, 0.1887, 0.4614, 0.155, 0.461, 0.1593, 0.4591, 0.159, 0.4603, 0.1549, 0.4415, 0.1952, 0.4387, 0.1989, 0.4377, 0.1985, 0.4397, 0.1945, 0.4579, 0.1627, 0.4567, 0.166, 0.4539, 0.1653, 0.4555, 0.162, 0.4555, 0.1691, 0.4543, 0.172, 0.4511, 0.1711, 0.4524, 0.1682, 0.4531, 0.1748, 0.4519, 0.1775, 0.4484, 0.1765, 0.4497, 0.1738, 0.4505, 0.1802, 0.4491, 0.1829, 0.4458, 0.1819, 0.4472, 0.1792, 0.4475, 0.1857, 0.4458, 0.1887, 0.443, 0.1877, 0.4445, 0.1847, 0.4438, 0.1918, 0.4415, 0.1952, 0.4397, 0.1945, 0.4415, 0.191, 0.4591, 0.159, 0.4579, 0.1627, 0.4555, 0.162, 0.4572, 0.1585, 0.4567, 0.166, 0.4555, 0.1691, 0.4524, 0.1682, 0.4539, 0.1653, 0.4543, 0.172, 0.4531, 0.1748, 0.4497, 0.1738, 0.4511, 0.1711, 0.4519, 0.1775, 0.4505, 0.1802, 0.4472, 0.1792, 0.4484, 0.1765, 0.4491, 0.1829, 0.4475, 0.1857, 0.4445, 0.1847, 0.4458, 0.1819, 0.4458, 0.1887, 0.4438, 0.1918, 0.4415, 0.191, 0.443, 0.1877, 0.4603, 0.1549, 0.4591, 0.159, 0.4572, 0.1585, 0.4593, 0.1546, 0.4397, 0.1945, 0.4377, 0.1985, 0.4367, 0.1982, 0.4379, 0.1941, 0.4555, 0.162, 0.4539, 0.1653, 0.4512, 0.1643, 0.4532, 0.1612, 0.4524, 0.1682, 0.4511, 0.1711, 0.4478, 0.17, 0.4494, 0.1672, 0.4497, 0.1738, 0.4484, 0.1765, 0.445, 0.1755, 0.4464, 0.1728, 0.4472, 0.1792, 0.4458, 0.1819, 0.4425, 0.181, 0.4438, 0.1782, 0.4445, 0.1847, 0.443, 0.1877, 0.4402, 0.187, 0.4414, 0.1839, 0.4415, 0.191, 0.4397, 0.1945, 0.4379, 0.1941, 0.4391, 0.1904, 0.4572, 0.1585, 0.4555, 0.162, 0.4532, 0.1612, 0.4555, 0.1579, 0.4539, 0.1653, 0.4524, 0.1682, 0.4494, 0.1672, 0.4512, 0.1643, 0.4511, 0.1711, 0.4497, 0.1738, 0.4464, 0.1728, 0.4478, 0.17, 0.4484, 0.1765, 0.4472, 0.1792, 0.4438, 0.1782, 0.445, 0.1755, 0.4458, 0.1819, 0.4445, 0.1847, 0.4414, 0.1839, 0.4425, 0.181, 0.443, 0.1877, 0.4415, 0.191, 0.4391, 0.1904, 0.4402, 0.187, 0.4593, 0.1546, 0.4572, 0.1585, 0.4555, 0.1579, 0.4583, 0.1542, 0.4379, 0.1941, 0.4367, 0.1982, 0.4356, 0.1981, 0.436, 0.1938, 0.4532, 0.1612, 0.4512, 0.1643, 0.4485, 0.1632, 0.451, 0.1601, 0.4494, 0.1672, 0.4478, 0.17, 0.4446, 0.1689, 0.4464, 0.166, 0.4464, 0.1728, 0.445, 0.1755, 0.4415, 0.1744, 0.443, 0.1716, 0.4438, 0.1782, 0.4425, 0.181, 0.4391, 0.1802, 0.4403, 0.1773, 0.4414, 0.1839, 0.4402, 0.187, 0.4373, 0.1865, 0.4381, 0.1832, 0.4391, 0.1904, 0.4379, 0.1941, 0.436, 0.1938, 0.4365, 0.19, 0.4555, 0.1579, 0.4532, 0.1612, 0.451, 0.1601, 0.4539, 0.157, 0.4512, 0.1643, 0.4494, 0.1672, 0.4464, 0.166, 0.4485, 0.1632, 0.4478, 0.17, 0.4464, 0.1728, 0.443, 0.1716, 0.4446, 0.1689, 0.445, 0.1755, 0.4438, 0.1782, 0.4403, 0.1773, 0.4415, 0.1744, 0.4425, 0.181, 0.4414, 0.1839, 0.4381, 0.1832, 0.4391, 0.1802, 0.4402, 0.187, 0.4391, 0.1904, 0.4365, 0.19, 0.4373, 0.1865, 0.4583, 0.1542, 0.4555, 0.1579, 0.4539, 0.157, 0.4574, 0.1537, 0.436, 0.1938, 0.4356, 0.1981, 0.4345, 0.1981, 0.434, 0.1938, 0.451, 0.1601, 0.4485, 0.1632, 0.4459, 0.1618, 0.4489, 0.1589, 0.4464, 0.166, 0.4446, 0.1689, 0.4413, 0.1675, 0.4434, 0.1646, 0.443, 0.1716, 0.4415, 0.1744, 0.4379, 0.1733, 0.4394, 0.1704, 0.4403, 0.1773, 0.4391, 0.1802, 0.4356, 0.1794, 0.4366, 0.1763, 0.4381, 0.1832, 0.4373, 0.1865, 0.4342, 0.1861, 0.4347, 0.1827, 0.4365, 0.19, 0.436, 0.1938, 0.434, 0.1938, 0.4339, 0.1898, 0.4539, 0.157, 0.451, 0.1601, 0.4489, 0.1589, 0.4524, 0.1559, 0.4485, 0.1632, 0.4464, 0.166, 0.4434, 0.1646, 0.4459, 0.1618, 0.4446, 0.1689, 0.443, 0.1716, 0.4394, 0.1704, 0.4413, 0.1675, 0.4415, 0.1744, 0.4403, 0.1773, 0.4366, 0.1763, 0.4379, 0.1733, 0.4391, 0.1802, 0.4381, 0.1832, 0.4347, 0.1827, 0.4356, 0.1794, 0.4373, 0.1865, 0.4365, 0.19, 0.4339, 0.1898, 0.4342, 0.1861, 0.4574, 0.1537, 0.4539, 0.157, 0.4524, 0.1559, 0.4567, 0.1531, 0.434, 0.1938, 0.4345, 0.1981, 0.4334, 0.1983, 0.432, 0.1939, 0.4489, 0.1589, 0.4459, 0.1618, 0.4433, 0.1601, 0.4469, 0.1573, 0.4434, 0.1646, 0.4413, 0.1675, 0.4378, 0.166, 0.4403, 0.163, 0.4394, 0.1704, 0.4379, 0.1733, 0.434, 0.1722, 0.4357, 0.169, 0.4366, 0.1763, 0.4356, 0.1794, 0.4317, 0.1788, 0.4326, 0.1754, 0.4347, 0.1827, 0.4342, 0.1861, 0.4309, 0.186, 0.4311, 0.1823, 0.4339, 0.1898, 0.434, 0.1938, 0.432, 0.1939, 0.4312, 0.1899, 0.4524, 0.1559, 0.4489, 0.1589, 0.4469, 0.1573, 0.4511, 0.1547, 0.4459, 0.1618, 0.4434, 0.1646, 0.4403, 0.163, 0.4433, 0.1601, 0.4413, 0.1675, 0.4394, 0.1704, 0.4357, 0.169, 0.4378, 0.166, 0.4379, 0.1733, 0.4366, 0.1763, 0.4326, 0.1754, 0.434, 0.1722, 0.4356, 0.1794, 0.4347, 0.1827, 0.4311, 0.1823, 0.4317, 0.1788, 0.4342, 0.1861, 0.4339, 0.1898, 0.4312, 0.1899, 0.4309, 0.186, 0.4567, 0.1531, 0.4524, 0.1559, 0.4511, 0.1547, 0.456, 0.1523, 0.432, 0.1939, 0.4334, 0.1983, 0.4323, 0.1986, 0.4299, 0.1944, 0.4469, 0.1573, 0.4433, 0.1601, 0.4408, 0.1581, 0.4451, 0.1554, 0.4403, 0.163, 0.4378, 0.166, 0.4341, 0.1641, 0.4372, 0.161, 0.4357, 0.169, 0.434, 0.1722, 0.4297, 0.1709, 0.4317, 0.1675, 0.4311, 0.1823, 0.4309, 0.186, 0.4274, 0.1862, 0.4272, 0.1822, 0.4312, 0.1899, 0.432, 0.1939, 0.4299, 0.1944, 0.4283, 0.1902, 0.4511, 0.1547, 0.4469, 0.1573, 0.4451, 0.1554, 0.45, 0.1532, 0.4433, 0.1601, 0.4403, 0.163, 0.4372, 0.161, 0.4408, 0.1581, 0.4378, 0.166, 0.4357, 0.169, 0.4317, 0.1675, 0.4341, 0.1641, 0.4317, 0.1788, 0.4311, 0.1823, 0.4272, 0.1822, 0.4274, 0.1783, 0.4309, 0.186, 0.4312, 0.1899, 0.4283, 0.1902, 0.4274, 0.1862, 0.456, 0.1523, 0.4511, 0.1547, 0.45, 0.1532, 0.4556, 0.1515, 0.4299, 0.1944, 0.4323, 0.1986, 0.4313, 0.1991, 0.4279, 0.1951, 0.4451, 0.1554, 0.4408, 0.1581, 0.4383, 0.1557, 0.4434, 0.1533, 0.4372, 0.161, 0.4341, 0.1641, 0.4302, 0.162, 0.4339, 0.1586, 0.4317, 0.1675, 0.4297, 0.1709, 0.4249, 0.1695, 0.4272, 0.1656, 0.4272, 0.1822, 0.4274, 0.1862, 0.4237, 0.1867, 0.4228, 0.1823, 0.4283, 0.1902, 0.4299, 0.1944, 0.4279, 0.1951, 0.4254, 0.191, 0.45, 0.1532, 0.4451, 0.1554, 0.4434, 0.1533, 0.4492, 0.1515, 0.4408, 0.1581, 0.4372, 0.161, 0.4339, 0.1586, 0.4383, 0.1557, 0.4341, 0.1641, 0.4317, 0.1675, 0.4272, 0.1656, 0.4302, 0.162, 0.4274, 0.1783, 0.4272, 0.1822, 0.4228, 0.1823, 0.4227, 0.178, 0.4274, 0.1862, 0.4283, 0.1902, 0.4254, 0.191, 0.4237, 0.1867, 0.4556, 0.1515, 0.45, 0.1532, 0.4492, 0.1515, 0.4553, 0.1505, 0.4279, 0.1951, 0.4313, 0.1991, 0.4304, 0.1997, 0.426, 0.1962, 0.4434, 0.1533, 0.4383, 0.1557, 0.436, 0.1527, 0.4421, 0.1507, 0.4339, 0.1586, 0.4302, 0.162, 0.4258, 0.1592, 0.4305, 0.1556, 0.4272, 0.1656, 0.4249, 0.1695, 0.4194, 0.168, 0.4221, 0.1634, 0.4228, 0.1823, 0.4237, 0.1867, 0.4196, 0.1876, 0.4179, 0.1828, 0.4254, 0.191, 0.4279, 0.1951, 0.426, 0.1962, 0.4223, 0.1921, 0.4492, 0.1515, 0.4434, 0.1533, 0.4421, 0.1507, 0.4487, 0.1496, 0.4383, 0.1557, 0.4339, 0.1586, 0.4305, 0.1556, 0.436, 0.1527, 0.4302, 0.162, 0.4272, 0.1656, 0.4221, 0.1634, 0.4258, 0.1592, 0.4227, 0.178, 0.4228, 0.1823, 0.4179, 0.1828, 0.4173, 0.1779, 0.4237, 0.1867, 0.4254, 0.191, 0.4223, 0.1921, 0.4196, 0.1876, 0.4553, 0.1505, 0.4492, 0.1515, 0.4487, 0.1496, 0.4553, 0.1495, 0.426, 0.1962, 0.4304, 0.1997, 0.4297, 0.2005, 0.4242, 0.1976, 0.4421, 0.1507, 0.436, 0.1527, 0.4339, 0.1491, 0.4412, 0.1476, 0.4305, 0.1556, 0.4258, 0.1592, 0.4208, 0.1555, 0.4271, 0.1518, 0.4221, 0.1634, 0.4194, 0.168, 0.4127, 0.1661, 0.416, 0.1605, 0.4178, 0.1729, 0.4173, 0.1779, 0.4108, 0.1781, 0.4109, 0.1721, 0.4179, 0.1828, 0.4196, 0.1876, 0.4153, 0.1892, 0.4124, 0.1839, 0.4223, 0.1921, 0.426, 0.1962, 0.4242, 0.1976, 0.4193, 0.1938, 0.4487, 0.1496, 0.4421, 0.1507, 0.4412, 0.1476, 0.4486, 0.1475, 0.436, 0.1527, 0.4305, 0.1556, 0.4271, 0.1518, 0.4339, 0.1491, 0.4258, 0.1592, 0.4221, 0.1634, 0.416, 0.1605, 0.4208, 0.1555, 0.4194, 0.168, 0.4178, 0.1729, 0.4109, 0.1721, 0.4127, 0.1661, 0.4173, 0.1779, 0.4179, 0.1828, 0.4124, 0.1839, 0.4108, 0.1781, 0.4196, 0.1876, 0.4223, 0.1921, 0.4193, 0.1938, 0.4153, 0.1892, 0.4553, 0.1495, 0.4487, 0.1496, 0.4486, 0.1475, 0.4555, 0.1485, 0.4616, 0.1503, 0.4673, 0.1526, 0.4665, 0.1534, 0.4416, 0.2046, 0.4354, 0.2029, 0.4418, 0.2036, 0.4616, 0.1503, 0.4665, 0.1534, 0.4656, 0.154, 0.4418, 0.2036, 0.4354, 0.2029, 0.4417, 0.2026, 0.4616, 0.1503, 0.4656, 0.154, 0.4646, 0.1545, 0.4417, 0.2026, 0.4354, 0.2029, 0.4414, 0.2016, 0.4616, 0.1503, 0.4646, 0.1545, 0.4636, 0.1548, 0.4414, 0.2016, 0.4354, 0.2029, 0.441, 0.2008, 0.4616, 0.1503, 0.4636, 0.1548, 0.4625, 0.155, 0.441, 0.2008, 0.4354, 0.2029, 0.4403, 0.2, 0.4616, 0.1503, 0.4625, 0.155, 0.4614, 0.155, 0.4403, 0.2, 0.4354, 0.2029, 0.4396, 0.1994, 0.4616, 0.1503, 0.4614, 0.155, 0.4603, 0.1549, 0.4396, 0.1994, 0.4354, 0.2029, 0.4387, 0.1989, 0.4616, 0.1503, 0.4603, 0.1549, 0.4593, 0.1546, 0.4387, 0.1989, 0.4354, 0.2029, 0.4377, 0.1985, 0.4616, 0.1503, 0.4593, 0.1546, 0.4583, 0.1542, 0.4377, 0.1985, 0.4354, 0.2029, 0.4367, 0.1982, 0.4616, 0.1503, 0.4583, 0.1542, 0.4574, 0.1537, 0.4367, 0.1982, 0.4354, 0.2029, 0.4356, 0.1981, 0.4616, 0.1503, 0.4574, 0.1537, 0.4567, 0.1531, 0.4356, 0.1981, 0.4354, 0.2029, 0.4345, 0.1981, 0.4616, 0.1503, 0.4567, 0.1531, 0.456, 0.1523, 0.4345, 0.1981, 0.4354, 0.2029, 0.4334, 0.1983, 0.4616, 0.1503, 0.456, 0.1523, 0.4556, 0.1515, 0.4334, 0.1983, 0.4354, 0.2029, 0.4323, 0.1986, 0.4616, 0.1503, 0.4556, 0.1515, 0.4553, 0.1505, 0.4323, 0.1986, 0.4354, 0.2029, 0.4313, 0.1991, 0.4616, 0.1503, 0.4553, 0.1505, 0.4553, 0.1495, 0.4313, 0.1991, 0.4354, 0.2029, 0.4304, 0.1997, 0.4616, 0.1503, 0.4553, 0.1495, 0.4555, 0.1485, 0.4304, 0.1997, 0.4354, 0.2029, 0.4297, 0.2005, 0.434, 0.1722, 0.4326, 0.1754, 0.4289, 0.1728, 0.4297, 0.1709, 0.4297, 0.1709, 0.4289, 0.1728, 0.4241, 0.1716, 0.4249, 0.1695, 0.4326, 0.1754, 0.4317, 0.1788, 0.4274, 0.1783, 0.4279, 0.1761, 0.4279, 0.1761, 0.4274, 0.1783, 0.4227, 0.178, 0.423, 0.1755, 0.4249, 0.1695, 0.4241, 0.1716, 0.4178, 0.1729, 0.4194, 0.168, 0.423, 0.1755, 0.4227, 0.178, 0.4173, 0.1779, 0.4178, 0.1729])
me_sphere.use_remesh_preserve_volume = False
me_sphere.use_remesh_preserve_attributes = False
me_sphere.use_mirror_vertex_groups = False
me_sphere.update()

# ---- objects
ob_sphere_001 = bpy.data.objects.new('Sphere.001', me_sphere_001)
ob_sphere = bpy.data.objects.new('Sphere', me_sphere)

# ---- transforms, parenting, visibility, modifiers, constraints
ob_sphere_001.location = (0.0, -4.208, 0.0)
ob_sphere_001.lineart.crease_threshold = 0.0
ob_sphere.location = (0.0, 0.0, 0.0)
ob_sphere.lineart.crease_threshold = 0.0
_m = ob_sphere.modifiers.new('Mirror', 'MIRROR')
_m.merge_threshold = 0.008

# ---- collection membership
col_collection_1.objects.link(ob_sphere_001)
col_collection_1.objects.link(ob_sphere)

# ---- scene / render settings (as saved in the file)
scene.frame_start = 1; scene.frame_end = 250; scene.frame_set(1)
scene.render.engine = 'BLENDER_EEVEE_NEXT'
scene.render.resolution_percentage = 50
scene.render.dither_intensity = 0.0
scene.cycles.use_denoising = False
scene.cycles.samples = 10
scene.cycles.sampling_pattern = 'TABULATED_SOBOL'
scene.cycles.light_sampling_threshold = 0.0
scene.cycles.use_adaptive_sampling = False
scene.cycles.use_light_tree = False
scene.cycles.blur_glossy = 0.0
scene.cycles.pixel_filter_type = 'GAUSSIAN'
scene.cycles.sample_clamp_indirect = 0.0
scene.view_settings.view_transform = 'Standard'
bpy.context.view_layer.update()

# ---- added for rendering (the .blend has no active camera and no usable light): camera, sun
cam_auto = bpy.data.cameras.new('AutoCamera')
cam_auto.lens = 50.0
cam_auto.sensor_width = 36.0
cam_auto.clip_end = 1000.0
ob_auto_camera = bpy.data.objects.new('AutoCamera', cam_auto)
scene.collection.objects.link(ob_auto_camera)
ob_auto_camera.location = (3.20772, -3.44815, 2.56618)
ob_auto_camera.rotation_euler = (1.09748, -7.21219e-08, 0.694738)
scene.camera = ob_auto_camera
light_auto_sun = bpy.data.lights.new('AutoSun', 'SUN')
light_auto_sun.energy = 3.0
light_auto_sun.angle = 0.0523599
ob_auto_sun = bpy.data.objects.new('AutoSun', light_auto_sun)
scene.collection.objects.link(ob_auto_sun)
ob_auto_sun.rotation_euler = (0.872665, 0.174533, 0.523599)
bpy.context.view_layer.update()
